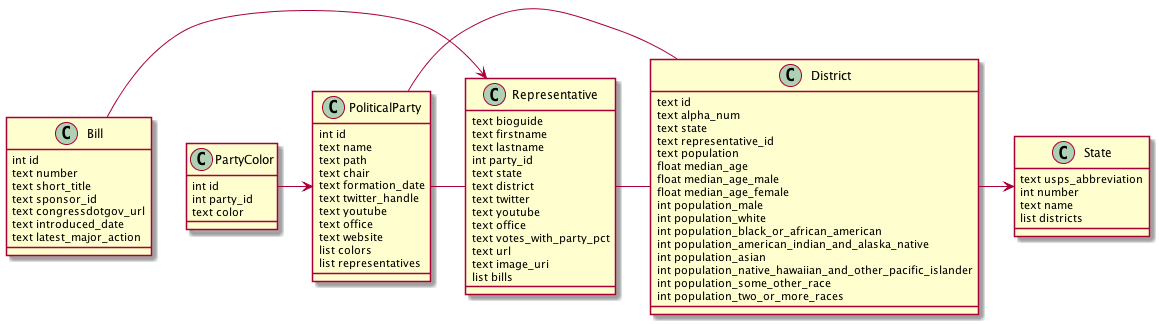

The diagram above was rendered by PlantUML. Its source (embedded in the PNG):
@startuml
PoliticalParty -  Representative
PoliticalParty -  District
Representative -  District
Bill           -> Representative
PartyColor     -> PoliticalParty
District       -> State

class PoliticalParty {
    int id
    text name
    text path
    text chair
    text formation_date
    text twitter_handle
    text youtube
    text office
    text website
    list colors
    list representatives
}

class Representative {
	text bioguide
	text firstname
	text lastname
	int party_id
	text state
	text district
	text twitter
	text youtube
	text office
	text votes_with_party_pct
	text url
	text image_uri
    list bills
}

class Bill {
	int id
	text number
	text short_title
	text sponsor_id
	text congressdotgov_url
	text introduced_date
	text latest_major_action
}

class District {
	text id
	text alpha_num
	text state
	text representative_id
	text population
	float median_age
	float median_age_male
	float median_age_female
	int population_male
	int population_white
	int population_black_or_african_american
	int population_american_indian_and_alaska_native
	int population_asian
	int population_native_hawaiian_and_other_pacific_islander
	int population_some_other_race
	int population_two_or_more_races
}

class State {
	text usps_abbreviation
	int number
	text name
    list districts
}

class PartyColor {
    int id
    int party_id
    text color
}

@enduml